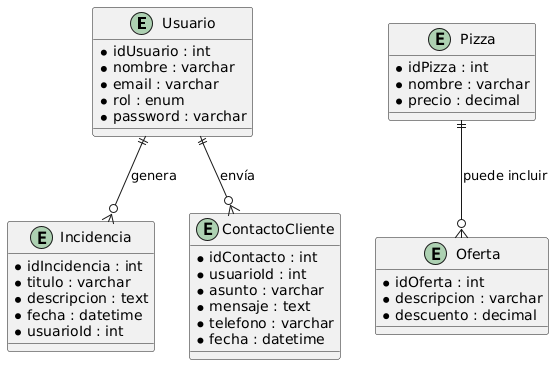

The diagram above was rendered by PlantUML. Its source (embedded in the PNG):
@startuml
entity Usuario {
  * idUsuario : int
  * nombre : varchar
  * email : varchar
  * rol : enum
  * password : varchar
}
entity Pizza {
  * idPizza : int
  * nombre : varchar
  * precio : decimal
}
entity Oferta {
  * idOferta : int
  * descripcion : varchar
  * descuento : decimal
}
entity Incidencia {
  * idIncidencia : int
  * titulo : varchar
  * descripcion : text
  * fecha : datetime
  * usuarioId : int
}
entity ContactoCliente {
  * idContacto : int
  * usuarioId : int
  * asunto : varchar
  * mensaje : text
  * telefono : varchar
  * fecha : datetime
}

Usuario ||--o{ Incidencia : "genera"
Usuario ||--o{ ContactoCliente : "envía"
Pizza ||--o{ Oferta : "puede incluir"
@enduml